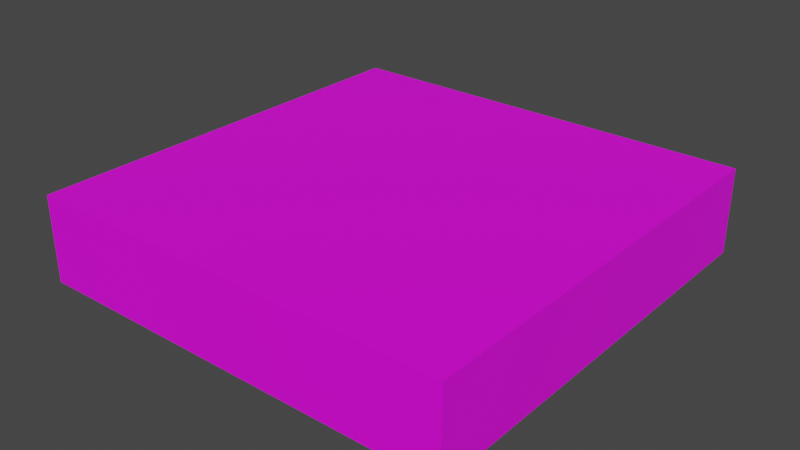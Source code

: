 # Source: poledrogaskret.blend  (saved by Blender 3.4.6; exported with 4.5.12 LTS)
import bpy
from mathutils import Matrix  # noqa: F401  (used for matrix-valued properties, if any)

bpy.ops.wm.read_factory_settings(use_empty=True)
scene = bpy.context.scene
scene.name = 'Scene'

# ---- collections
col_collection = bpy.data.collections.new('Collection'); scene.collection.children.link(col_collection)

# ---- images (referenced by path relative to the original .blend; pixels are not part of the script)
import os
ASSET_DIR = os.environ.get("B2B_ASSET_DIR", "")  # directory of the original .blend (textures are referenced by path, not embedded)
HERE = os.path.dirname(os.path.abspath(__file__))  # packed textures are extracted next to this script under _unpacked/

def load_image(name, relpath, width, height, colorspace="sRGB"):
    """Load a texture the original file referenced (path relative to the .blend, or extracted next to this script)."""
    p = next((c for c in (os.path.join(HERE, relpath), os.path.join(ASSET_DIR, relpath)) if relpath and os.path.exists(c)), "")
    if p:
        img = bpy.data.images.load(p, check_existing=True)
        img.name = name
    else:  # same state as the original file: an image datablock whose file is absent (Cycles renders it pink)
        img = bpy.data.images.new(name, width, height)
        img.source = "FILE"
        img.filepath = "//" + (relpath or name)
    img.colorspace_settings.name = colorspace
    return img
img_poledrogaskret = load_image('poledrogaskret', 'Pole droga skret.png', 1024, 1024, 'sRGB')

# ---- materials (node trees are filled in below, after node groups)
mat_material_001 = bpy.data.materials.new('Material.001')
mat_material_001.use_backface_culling = True
mat_material_001.use_transparent_shadow = False

# ---- material node trees
mat_material_001.use_nodes = True; mat_material_001.node_tree.nodes.clear()
_N = mat_material_001.node_tree.nodes; _L = mat_material_001.node_tree.links
n0 = _N.new('ShaderNodeOutputMaterial'); n0.name = 'Material Output'; n0.location = (300, 300)
n1 = _N.new('ShaderNodeBsdfPrincipled'); n1.name = 'Principled BSDF'; n1.location = (23, 420)
n1.distribution = 'GGX'
n1.subsurface_method = 'RANDOM_WALK_SKIN'
n1.inputs[3].default_value = 1.45
n1.inputs[27].default_value = (0.0, 0.0, 0.0, 1.0)
n1.inputs[28].default_value = 1.0
n2 = _N.new('ShaderNodeTexImage'); n2.name = 'Image Texture'; n2.location = (-302, 410)
n2.image = img_poledrogaskret
_L.new(n2.outputs[0], n1.inputs[0])
_L.new(n1.outputs[0], n0.inputs[0])
n0.is_active_output = True

# ---- world
world_world = bpy.data.worlds.new('World'); scene.world = world_world
world_world.use_nodes = True; world_world.node_tree.nodes.clear()
_N = world_world.node_tree.nodes; _L = world_world.node_tree.links
n0 = _N.new('ShaderNodeOutputWorld'); n0.name = 'World Output'; n0.location = (300, 300)
n1 = _N.new('ShaderNodeBackground'); n1.name = 'Background'; n1.location = (10, 300)
n1.inputs[0].default_value = (0.05088, 0.05088, 0.05088, 1.0)
_L.new(n1.outputs[0], n0.inputs[0])
n0.is_active_output = True
world_world.color = (0.05088, 0.05088, 0.05088)
world_world.use_sun_shadow = False
world_world.sun_shadow_jitter_overblur = 0.0

# ---- meshes
me_cube_001 = bpy.data.meshes.new('Cube.001')
me_cube_001.from_pydata([(-0.5, -0.5, -0.2), (-0.5, 0.5, -0.2), (-0.5, -0.5, 0.0), (0.5, -0.5, -0.2), (-0.5, 0.5, 0.0), (0.5, 0.5, 0.0), (0.5, 0.5, -0.2), (0.5, -0.5, 0.0)], [], [(1, 6, 3, 0), (6, 5, 7, 3), (1, 4, 5, 6), (0, 2, 4, 1), (5, 4, 2, 7), (3, 7, 2, 0)])
_uv = me_cube_001.uv_layers.new(name='UVMap')
_uv.uv.foreach_set('vector', [0.00155, 0.0008367, 0.5016, 0.0008368, 0.5016, 0.5008, 0.00155, 0.5008, 0.9, 0.9992, 0.8, 1.004, 0.8, 0.4992, 0.9, 0.4992, 0.6287, 1.001, 0.5287, 1.006, 0.5287, 0.5056, 0.6287, 0.5007, 0.1256, 0.9992, 0.02564, 0.9992, 0.02564, 0.5041, 0.1256, 0.4992, 0.4992, 0.004922, 0.9992, 0.004922, 0.9992, 0.5, 0.4992, 0.5, 0.7597, 1.001, 0.6597, 1.001, 0.6597, 0.5007, 0.7597, 0.5007])
me_cube_001.materials.append(mat_material_001)
me_cube_001.update()

# ---- objects
ob_cube = bpy.data.objects.new('Cube', me_cube_001)

# ---- transforms, parenting, visibility, modifiers, constraints
ob_cube.location = (0.0, 0.0, 0.0)

# ---- collection membership
col_collection.objects.link(ob_cube)

# ---- scene / render settings (as saved in the file)
scene.frame_start = 1; scene.frame_end = 250; scene.frame_set(1)
scene.render.engine = 'BLENDER_EEVEE_NEXT'
scene.cycles.sampling_pattern = 'TABULATED_SOBOL'
scene.cycles.use_light_tree = False
scene.view_settings.view_transform = 'Filmic'
bpy.context.view_layer.update()

# ---- added for rendering (the .blend has no active camera and no usable light): camera, sun
cam_auto = bpy.data.cameras.new('AutoCamera')
cam_auto.lens = 50.0
cam_auto.sensor_width = 36.0
cam_auto.clip_end = 1000.0
ob_auto_camera = bpy.data.objects.new('AutoCamera', cam_auto)
scene.collection.objects.link(ob_auto_camera)
ob_auto_camera.location = (1.32149, -1.58578, 0.957188)
ob_auto_camera.rotation_euler = (1.09748, -7.21219e-08, 0.694738)
scene.camera = ob_auto_camera
light_auto_sun = bpy.data.lights.new('AutoSun', 'SUN')
light_auto_sun.energy = 3.0
light_auto_sun.angle = 0.0523599
ob_auto_sun = bpy.data.objects.new('AutoSun', light_auto_sun)
scene.collection.objects.link(ob_auto_sun)
ob_auto_sun.rotation_euler = (0.872665, 0.174533, 0.523599)
bpy.context.view_layer.update()
